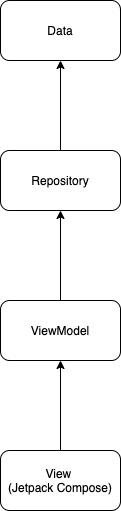

The diagram above was exported from draw.io. Its source (the exported page's mxGraphModel, read from the mxfile embedded in the PNG):
<mxGraphModel dx="1186" dy="741" grid="1" gridSize="10" guides="1" tooltips="1" connect="1" arrows="1" fold="1" page="1" pageScale="1" pageWidth="850" pageHeight="1100" math="0" shadow="0">
  <root>
    <mxCell id="0" />
    <mxCell id="1" parent="0" />
    <mxCell id="iO_rWhvPakR8w9yjuGXV-1" value="Data" style="rounded=1;whiteSpace=wrap;html=1;" vertex="1" parent="1">
      <mxGeometry x="200" y="100" width="120" height="60" as="geometry" />
    </mxCell>
    <mxCell id="iO_rWhvPakR8w9yjuGXV-2" value="Repository" style="rounded=1;whiteSpace=wrap;html=1;" vertex="1" parent="1">
      <mxGeometry x="200" y="250" width="120" height="60" as="geometry" />
    </mxCell>
    <mxCell id="iO_rWhvPakR8w9yjuGXV-3" value="ViewModel" style="rounded=1;whiteSpace=wrap;html=1;" vertex="1" parent="1">
      <mxGeometry x="200" y="400" width="120" height="60" as="geometry" />
    </mxCell>
    <mxCell id="iO_rWhvPakR8w9yjuGXV-6" value="View &lt;br&gt;(Jetpack Compose)" style="rounded=1;whiteSpace=wrap;html=1;" vertex="1" parent="1">
      <mxGeometry x="200" y="550" width="120" height="60" as="geometry" />
    </mxCell>
    <mxCell id="iO_rWhvPakR8w9yjuGXV-8" value="" style="endArrow=classic;html=1;exitX=0.5;exitY=0;exitDx=0;exitDy=0;" edge="1" parent="1" source="iO_rWhvPakR8w9yjuGXV-6" target="iO_rWhvPakR8w9yjuGXV-3">
      <mxGeometry width="50" height="50" relative="1" as="geometry">
        <mxPoint x="400" y="400" as="sourcePoint" />
        <mxPoint x="450" y="350" as="targetPoint" />
      </mxGeometry>
    </mxCell>
    <mxCell id="iO_rWhvPakR8w9yjuGXV-9" value="" style="endArrow=classic;html=1;exitX=0.5;exitY=0;exitDx=0;exitDy=0;entryX=0.5;entryY=1;entryDx=0;entryDy=0;" edge="1" parent="1" source="iO_rWhvPakR8w9yjuGXV-3" target="iO_rWhvPakR8w9yjuGXV-2">
      <mxGeometry width="50" height="50" relative="1" as="geometry">
        <mxPoint x="400" y="400" as="sourcePoint" />
        <mxPoint x="450" y="350" as="targetPoint" />
      </mxGeometry>
    </mxCell>
    <mxCell id="iO_rWhvPakR8w9yjuGXV-10" value="" style="endArrow=classic;html=1;exitX=0.5;exitY=0;exitDx=0;exitDy=0;entryX=0.5;entryY=1;entryDx=0;entryDy=0;" edge="1" parent="1" source="iO_rWhvPakR8w9yjuGXV-2" target="iO_rWhvPakR8w9yjuGXV-1">
      <mxGeometry width="50" height="50" relative="1" as="geometry">
        <mxPoint x="260" y="240" as="sourcePoint" />
        <mxPoint x="450" y="350" as="targetPoint" />
      </mxGeometry>
    </mxCell>
  </root>
</mxGraphModel>